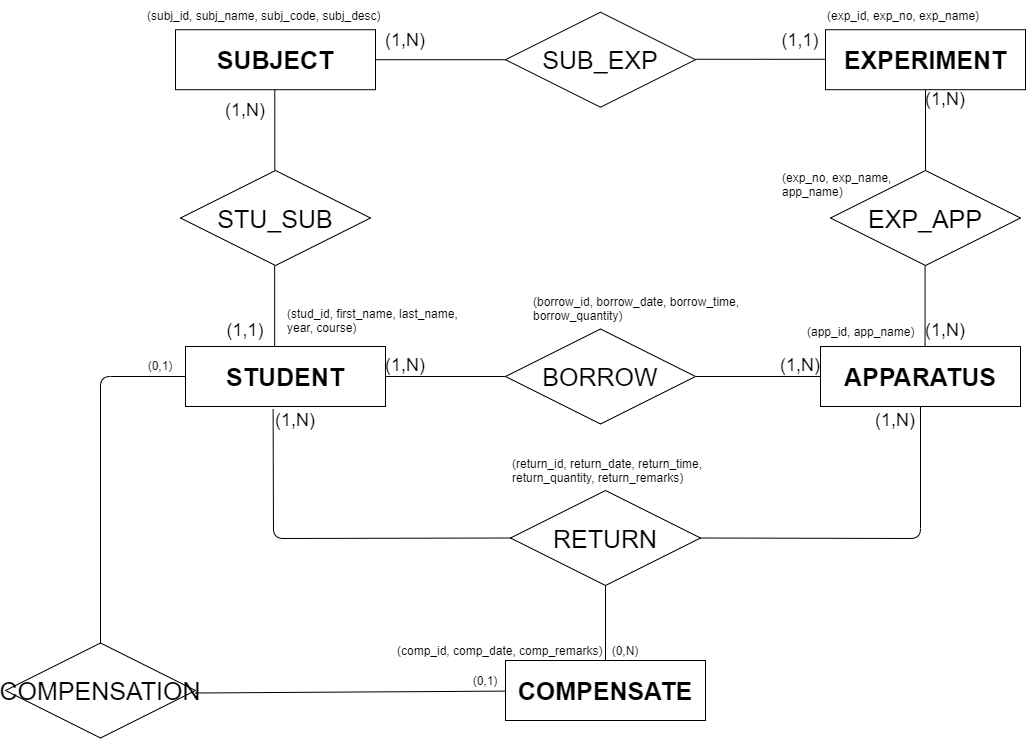

The diagram above was exported from draw.io. Its source (the exported page's mxGraphModel, read from the mxfile embedded in the PNG):
<mxGraphModel dx="1488" dy="844" grid="1" gridSize="10" guides="1" tooltips="1" connect="1" arrows="1" fold="1" page="1" pageScale="1" pageWidth="1100" pageHeight="850" math="0" shadow="0">
  <root>
    <mxCell id="WIyWlLk6GJQsqaUBKTNV-0" />
    <mxCell id="WIyWlLk6GJQsqaUBKTNV-1" parent="WIyWlLk6GJQsqaUBKTNV-0" />
    <mxCell id="TUqfwhQwRq2ZpNPjT8R7-37" style="edgeStyle=orthogonalEdgeStyle;rounded=0;orthogonalLoop=1;jettySize=auto;html=1;exitX=1;exitY=0.5;exitDx=0;exitDy=0;entryX=0;entryY=0.5;entryDx=0;entryDy=0;startArrow=none;startFill=0;endArrow=none;endFill=0;" parent="WIyWlLk6GJQsqaUBKTNV-1" source="TUqfwhQwRq2ZpNPjT8R7-0" target="TUqfwhQwRq2ZpNPjT8R7-7" edge="1">
      <mxGeometry relative="1" as="geometry" />
    </mxCell>
    <mxCell id="TUqfwhQwRq2ZpNPjT8R7-0" value="&lt;font style=&quot;font-size: 25px&quot;&gt;SUBJECT&lt;/font&gt;" style="rounded=0;whiteSpace=wrap;html=1;fontStyle=1" parent="WIyWlLk6GJQsqaUBKTNV-1" vertex="1">
      <mxGeometry x="210" y="69.21000000000001" width="200" height="60" as="geometry" />
    </mxCell>
    <mxCell id="TUqfwhQwRq2ZpNPjT8R7-7" value="&lt;font style=&quot;font-size: 25px&quot;&gt;SUB_EXP&lt;/font&gt;" style="rhombus;whiteSpace=wrap;html=1;rotation=0;" parent="WIyWlLk6GJQsqaUBKTNV-1" vertex="1">
      <mxGeometry x="540" y="51.71000000000001" width="190" height="95" as="geometry" />
    </mxCell>
    <mxCell id="TUqfwhQwRq2ZpNPjT8R7-56" value="" style="endArrow=none;html=1;entryX=0.438;entryY=1.045;entryDx=0;entryDy=0;exitX=0;exitY=0.5;exitDx=0;exitDy=0;entryPerimeter=0;" parent="WIyWlLk6GJQsqaUBKTNV-1" source="TUqfwhQwRq2ZpNPjT8R7-94" target="TUqfwhQwRq2ZpNPjT8R7-85" edge="1">
      <mxGeometry width="50" height="50" relative="1" as="geometry">
        <mxPoint x="600" y="694.2149999999999" as="sourcePoint" />
        <mxPoint x="280" y="540" as="targetPoint" />
        <Array as="points">
          <mxPoint x="308" y="578" />
        </Array>
      </mxGeometry>
    </mxCell>
    <mxCell id="TUqfwhQwRq2ZpNPjT8R7-57" value="" style="endArrow=none;html=1;entryX=0.5;entryY=1;entryDx=0;entryDy=0;exitX=1;exitY=0.5;exitDx=0;exitDy=0;" parent="WIyWlLk6GJQsqaUBKTNV-1" source="TUqfwhQwRq2ZpNPjT8R7-94" target="TUqfwhQwRq2ZpNPjT8R7-87" edge="1">
      <mxGeometry width="50" height="50" relative="1" as="geometry">
        <mxPoint x="725.1600000000001" y="694.2149999999999" as="sourcePoint" />
        <mxPoint x="1047" y="540" as="targetPoint" />
        <Array as="points">
          <mxPoint x="955" y="578" />
        </Array>
      </mxGeometry>
    </mxCell>
    <mxCell id="TUqfwhQwRq2ZpNPjT8R7-58" value="&lt;font style=&quot;font-size: 18px&quot;&gt;(1,N)&lt;/font&gt;" style="text;html=1;strokeColor=none;fillColor=none;align=center;verticalAlign=middle;whiteSpace=wrap;rounded=0;" parent="WIyWlLk6GJQsqaUBKTNV-1" vertex="1">
      <mxGeometry x="260" y="139.99999999999997" width="40" height="20" as="geometry" />
    </mxCell>
    <mxCell id="TUqfwhQwRq2ZpNPjT8R7-59" value="&lt;font style=&quot;font-size: 18px&quot;&gt;(1,1)&lt;/font&gt;" style="text;html=1;strokeColor=none;fillColor=none;align=center;verticalAlign=middle;whiteSpace=wrap;rounded=0;" parent="WIyWlLk6GJQsqaUBKTNV-1" vertex="1">
      <mxGeometry x="260" y="360" width="40" height="20" as="geometry" />
    </mxCell>
    <mxCell id="TUqfwhQwRq2ZpNPjT8R7-62" value="&lt;font style=&quot;font-size: 18px&quot;&gt;(1,N)&lt;/font&gt;" style="text;html=1;strokeColor=none;fillColor=none;align=center;verticalAlign=middle;whiteSpace=wrap;rounded=0;" parent="WIyWlLk6GJQsqaUBKTNV-1" vertex="1">
      <mxGeometry x="815" y="395" width="40" height="20" as="geometry" />
    </mxCell>
    <mxCell id="TUqfwhQwRq2ZpNPjT8R7-63" value="&lt;font style=&quot;font-size: 18px&quot;&gt;(1,N)&lt;/font&gt;" style="text;html=1;strokeColor=none;fillColor=none;align=center;verticalAlign=middle;whiteSpace=wrap;rounded=0;" parent="WIyWlLk6GJQsqaUBKTNV-1" vertex="1">
      <mxGeometry x="420" y="395" width="40" height="20" as="geometry" />
    </mxCell>
    <mxCell id="TUqfwhQwRq2ZpNPjT8R7-64" value="&lt;font style=&quot;font-size: 18px&quot;&gt;(1,N)&lt;/font&gt;" style="text;html=1;strokeColor=none;fillColor=none;align=center;verticalAlign=middle;whiteSpace=wrap;rounded=0;" parent="WIyWlLk6GJQsqaUBKTNV-1" vertex="1">
      <mxGeometry x="910" y="450" width="40" height="20" as="geometry" />
    </mxCell>
    <mxCell id="TUqfwhQwRq2ZpNPjT8R7-65" value="&lt;font style=&quot;font-size: 18px&quot;&gt;(1,N)&lt;/font&gt;" style="text;html=1;strokeColor=none;fillColor=none;align=center;verticalAlign=middle;whiteSpace=wrap;rounded=0;" parent="WIyWlLk6GJQsqaUBKTNV-1" vertex="1">
      <mxGeometry x="310" y="450" width="40" height="20" as="geometry" />
    </mxCell>
    <mxCell id="TUqfwhQwRq2ZpNPjT8R7-66" value="&lt;font style=&quot;font-size: 18px&quot;&gt;(1,N)&lt;/font&gt;" style="text;html=1;strokeColor=none;fillColor=none;align=center;verticalAlign=middle;whiteSpace=wrap;rounded=0;" parent="WIyWlLk6GJQsqaUBKTNV-1" vertex="1">
      <mxGeometry x="960" y="129.20999999999998" width="40" height="20" as="geometry" />
    </mxCell>
    <mxCell id="TUqfwhQwRq2ZpNPjT8R7-68" value="&lt;font style=&quot;font-size: 18px&quot;&gt;(1,N)&lt;/font&gt;" style="text;html=1;strokeColor=none;fillColor=none;align=center;verticalAlign=middle;whiteSpace=wrap;rounded=0;" parent="WIyWlLk6GJQsqaUBKTNV-1" vertex="1">
      <mxGeometry x="960" y="360" width="40" height="20" as="geometry" />
    </mxCell>
    <mxCell id="TUqfwhQwRq2ZpNPjT8R7-70" value="&lt;font style=&quot;font-size: 18px&quot;&gt;(1,1)&lt;/font&gt;" style="text;html=1;strokeColor=none;fillColor=none;align=center;verticalAlign=middle;whiteSpace=wrap;rounded=0;" parent="WIyWlLk6GJQsqaUBKTNV-1" vertex="1">
      <mxGeometry x="815" y="70" width="40" height="20" as="geometry" />
    </mxCell>
    <mxCell id="TUqfwhQwRq2ZpNPjT8R7-73" value="&lt;font style=&quot;font-size: 18px&quot;&gt;(1,N)&lt;/font&gt;" style="text;html=1;strokeColor=none;fillColor=none;align=center;verticalAlign=middle;whiteSpace=wrap;rounded=0;" parent="WIyWlLk6GJQsqaUBKTNV-1" vertex="1">
      <mxGeometry x="420" y="69.99999999999999" width="40" height="20" as="geometry" />
    </mxCell>
    <mxCell id="TUqfwhQwRq2ZpNPjT8R7-74" style="edgeStyle=orthogonalEdgeStyle;rounded=0;orthogonalLoop=1;jettySize=auto;html=1;exitX=1;exitY=0.5;exitDx=0;exitDy=0;entryX=0;entryY=0.5;entryDx=0;entryDy=0;startArrow=none;startFill=0;endArrow=none;endFill=0;" parent="WIyWlLk6GJQsqaUBKTNV-1" edge="1">
      <mxGeometry relative="1" as="geometry">
        <mxPoint x="730.0000000000001" y="98.79000000000002" as="sourcePoint" />
        <mxPoint x="860.0000000000001" y="98.7949999999999" as="targetPoint" />
        <Array as="points">
          <mxPoint x="800" y="99" />
          <mxPoint x="800" y="99" />
        </Array>
      </mxGeometry>
    </mxCell>
    <mxCell id="TUqfwhQwRq2ZpNPjT8R7-76" style="edgeStyle=orthogonalEdgeStyle;rounded=0;orthogonalLoop=1;jettySize=auto;html=1;exitX=0.5;exitY=1;exitDx=0;exitDy=0;startArrow=none;startFill=0;endArrow=none;endFill=0;" parent="WIyWlLk6GJQsqaUBKTNV-1" source="TUqfwhQwRq2ZpNPjT8R7-75" edge="1">
      <mxGeometry relative="1" as="geometry">
        <mxPoint x="960" y="210" as="targetPoint" />
      </mxGeometry>
    </mxCell>
    <mxCell id="TUqfwhQwRq2ZpNPjT8R7-75" value="&lt;span style=&quot;font-size: 25px&quot;&gt;EXPERIMENT&lt;/span&gt;" style="rounded=0;whiteSpace=wrap;html=1;fontStyle=1" parent="WIyWlLk6GJQsqaUBKTNV-1" vertex="1">
      <mxGeometry x="860" y="69.21000000000001" width="200" height="60" as="geometry" />
    </mxCell>
    <mxCell id="TUqfwhQwRq2ZpNPjT8R7-80" value="&lt;span style=&quot;font-size: 25px&quot;&gt;EXP_APP&lt;/span&gt;" style="rhombus;whiteSpace=wrap;html=1;rotation=0;" parent="WIyWlLk6GJQsqaUBKTNV-1" vertex="1">
      <mxGeometry x="865" y="210" width="190" height="95" as="geometry" />
    </mxCell>
    <mxCell id="TUqfwhQwRq2ZpNPjT8R7-81" style="edgeStyle=orthogonalEdgeStyle;rounded=0;orthogonalLoop=1;jettySize=auto;html=1;exitX=0.5;exitY=1;exitDx=0;exitDy=0;startArrow=none;startFill=0;endArrow=none;endFill=0;" parent="WIyWlLk6GJQsqaUBKTNV-1" edge="1">
      <mxGeometry relative="1" as="geometry">
        <mxPoint x="959.58" y="385.78999999999996" as="targetPoint" />
        <mxPoint x="959.58" y="305" as="sourcePoint" />
      </mxGeometry>
    </mxCell>
    <mxCell id="TUqfwhQwRq2ZpNPjT8R7-83" style="edgeStyle=orthogonalEdgeStyle;rounded=0;orthogonalLoop=1;jettySize=auto;html=1;exitX=0.5;exitY=1;exitDx=0;exitDy=0;startArrow=none;startFill=0;endArrow=none;endFill=0;" parent="WIyWlLk6GJQsqaUBKTNV-1" edge="1">
      <mxGeometry relative="1" as="geometry">
        <mxPoint x="309.28999999999996" y="210" as="targetPoint" />
        <mxPoint x="309.28999999999996" y="129.21000000000004" as="sourcePoint" />
      </mxGeometry>
    </mxCell>
    <mxCell id="TUqfwhQwRq2ZpNPjT8R7-84" value="&lt;span style=&quot;font-size: 25px&quot;&gt;STU_SUB&lt;/span&gt;" style="rhombus;whiteSpace=wrap;html=1;rotation=0;" parent="WIyWlLk6GJQsqaUBKTNV-1" vertex="1">
      <mxGeometry x="215" y="210" width="190" height="95" as="geometry" />
    </mxCell>
    <mxCell id="TUqfwhQwRq2ZpNPjT8R7-90" style="edgeStyle=orthogonalEdgeStyle;rounded=0;orthogonalLoop=1;jettySize=auto;html=1;exitX=1;exitY=0.5;exitDx=0;exitDy=0;entryX=0;entryY=0.5;entryDx=0;entryDy=0;startArrow=none;startFill=0;endArrow=none;endFill=0;" parent="WIyWlLk6GJQsqaUBKTNV-1" source="TUqfwhQwRq2ZpNPjT8R7-85" target="TUqfwhQwRq2ZpNPjT8R7-89" edge="1">
      <mxGeometry relative="1" as="geometry" />
    </mxCell>
    <mxCell id="TUqfwhQwRq2ZpNPjT8R7-85" value="&lt;font style=&quot;font-size: 25px&quot;&gt;STUDENT&lt;/font&gt;" style="rounded=0;whiteSpace=wrap;html=1;fontStyle=1" parent="WIyWlLk6GJQsqaUBKTNV-1" vertex="1">
      <mxGeometry x="220" y="386" width="200" height="60" as="geometry" />
    </mxCell>
    <mxCell id="TUqfwhQwRq2ZpNPjT8R7-86" style="edgeStyle=orthogonalEdgeStyle;rounded=0;orthogonalLoop=1;jettySize=auto;html=1;exitX=0.5;exitY=1;exitDx=0;exitDy=0;startArrow=none;startFill=0;endArrow=none;endFill=0;" parent="WIyWlLk6GJQsqaUBKTNV-1" edge="1">
      <mxGeometry relative="1" as="geometry">
        <mxPoint x="309.16999999999996" y="385.78999999999996" as="targetPoint" />
        <mxPoint x="309.16999999999996" y="305" as="sourcePoint" />
      </mxGeometry>
    </mxCell>
    <mxCell id="TUqfwhQwRq2ZpNPjT8R7-87" value="&lt;font style=&quot;font-size: 25px&quot;&gt;APPARATUS&lt;/font&gt;" style="rounded=0;whiteSpace=wrap;html=1;fontStyle=1" parent="WIyWlLk6GJQsqaUBKTNV-1" vertex="1">
      <mxGeometry x="855" y="386" width="200" height="60" as="geometry" />
    </mxCell>
    <mxCell id="TUqfwhQwRq2ZpNPjT8R7-91" style="edgeStyle=orthogonalEdgeStyle;rounded=0;orthogonalLoop=1;jettySize=auto;html=1;exitX=1;exitY=0.5;exitDx=0;exitDy=0;startArrow=none;startFill=0;endArrow=none;endFill=0;" parent="WIyWlLk6GJQsqaUBKTNV-1" source="TUqfwhQwRq2ZpNPjT8R7-89" target="TUqfwhQwRq2ZpNPjT8R7-87" edge="1">
      <mxGeometry relative="1" as="geometry" />
    </mxCell>
    <mxCell id="TUqfwhQwRq2ZpNPjT8R7-89" value="&lt;font style=&quot;font-size: 25px&quot;&gt;BORROW&lt;/font&gt;" style="rhombus;whiteSpace=wrap;html=1;rotation=0;" parent="WIyWlLk6GJQsqaUBKTNV-1" vertex="1">
      <mxGeometry x="540" y="368.5" width="190" height="95" as="geometry" />
    </mxCell>
    <mxCell id="TUqfwhQwRq2ZpNPjT8R7-94" value="&lt;font style=&quot;font-size: 25px&quot;&gt;RETURN&lt;/font&gt;" style="rhombus;whiteSpace=wrap;html=1;rotation=0;" parent="WIyWlLk6GJQsqaUBKTNV-1" vertex="1">
      <mxGeometry x="545" y="530" width="190" height="95" as="geometry" />
    </mxCell>
    <mxCell id="Vt1iu4H-MRp3brFuLxoB-0" value="(subj_id, subj_name, subj_code, subj_desc)" style="text;html=1;strokeColor=none;fillColor=none;align=left;verticalAlign=middle;whiteSpace=wrap;rounded=0;" parent="WIyWlLk6GJQsqaUBKTNV-1" vertex="1">
      <mxGeometry x="180" y="40" width="240" height="30" as="geometry" />
    </mxCell>
    <mxCell id="Vt1iu4H-MRp3brFuLxoB-2" value="(exp_id, exp_no, exp_name)" style="text;html=1;strokeColor=none;fillColor=none;align=left;verticalAlign=middle;whiteSpace=wrap;rounded=0;" parent="WIyWlLk6GJQsqaUBKTNV-1" vertex="1">
      <mxGeometry x="860" y="45" width="170" height="20" as="geometry" />
    </mxCell>
    <mxCell id="Vt1iu4H-MRp3brFuLxoB-4" value="(stud_id, first_name, last_name, year, course)" style="text;html=1;strokeColor=none;fillColor=none;align=left;verticalAlign=middle;whiteSpace=wrap;rounded=0;" parent="WIyWlLk6GJQsqaUBKTNV-1" vertex="1">
      <mxGeometry x="320" y="340" width="190" height="40" as="geometry" />
    </mxCell>
    <mxCell id="Vt1iu4H-MRp3brFuLxoB-5" value="(app_id, app_name)" style="text;html=1;strokeColor=none;fillColor=none;align=left;verticalAlign=middle;whiteSpace=wrap;rounded=0;" parent="WIyWlLk6GJQsqaUBKTNV-1" vertex="1">
      <mxGeometry x="840" y="356" width="130" height="30" as="geometry" />
    </mxCell>
    <mxCell id="Vt1iu4H-MRp3brFuLxoB-6" value="(borrow_id, borrow_date, borrow_time, borrow_quantity)" style="text;html=1;strokeColor=none;fillColor=none;align=left;verticalAlign=middle;whiteSpace=wrap;rounded=0;" parent="WIyWlLk6GJQsqaUBKTNV-1" vertex="1">
      <mxGeometry x="565.5" y="335" width="219" height="25" as="geometry" />
    </mxCell>
    <mxCell id="Vt1iu4H-MRp3brFuLxoB-7" value="(return_id, return_date, return_time, return_quantity, return_remarks)" style="text;html=1;strokeColor=none;fillColor=none;align=left;verticalAlign=middle;whiteSpace=wrap;rounded=0;" parent="WIyWlLk6GJQsqaUBKTNV-1" vertex="1">
      <mxGeometry x="545" y="500" width="270" height="20" as="geometry" />
    </mxCell>
    <mxCell id="Vt1iu4H-MRp3brFuLxoB-9" value="(exp_no, exp_name, app_name)" style="text;html=1;strokeColor=none;fillColor=none;align=left;verticalAlign=middle;whiteSpace=wrap;rounded=0;" parent="WIyWlLk6GJQsqaUBKTNV-1" vertex="1">
      <mxGeometry x="815" y="200" width="130" height="48" as="geometry" />
    </mxCell>
    <mxCell id="-RfAkABzcL9VS9h244zi-1" value="" style="endArrow=none;html=1;entryX=0.5;entryY=1;entryDx=0;entryDy=0;" edge="1" parent="WIyWlLk6GJQsqaUBKTNV-1" target="TUqfwhQwRq2ZpNPjT8R7-94">
      <mxGeometry width="50" height="50" relative="1" as="geometry">
        <mxPoint x="640" y="700" as="sourcePoint" />
        <mxPoint x="670" y="640" as="targetPoint" />
      </mxGeometry>
    </mxCell>
    <mxCell id="-RfAkABzcL9VS9h244zi-3" value="&lt;span style=&quot;font-size: 25px&quot;&gt;COMPENSATE&lt;/span&gt;" style="rounded=0;whiteSpace=wrap;html=1;fontStyle=1" vertex="1" parent="WIyWlLk6GJQsqaUBKTNV-1">
      <mxGeometry x="540" y="700" width="200" height="60" as="geometry" />
    </mxCell>
    <mxCell id="-RfAkABzcL9VS9h244zi-10" value="&lt;span style=&quot;font-size: 25px&quot;&gt;COMPENSATION&lt;/span&gt;" style="rhombus;whiteSpace=wrap;html=1;rotation=0;" vertex="1" parent="WIyWlLk6GJQsqaUBKTNV-1">
      <mxGeometry x="40" y="682.5" width="190" height="95" as="geometry" />
    </mxCell>
    <mxCell id="-RfAkABzcL9VS9h244zi-11" value="" style="endArrow=none;html=1;" edge="1" parent="WIyWlLk6GJQsqaUBKTNV-1" target="-RfAkABzcL9VS9h244zi-3">
      <mxGeometry width="50" height="50" relative="1" as="geometry">
        <mxPoint x="230" y="732.5" as="sourcePoint" />
        <mxPoint x="280" y="682.5" as="targetPoint" />
      </mxGeometry>
    </mxCell>
    <mxCell id="-RfAkABzcL9VS9h244zi-12" value="" style="endArrow=none;html=1;exitX=0.5;exitY=0;exitDx=0;exitDy=0;entryX=0;entryY=0.5;entryDx=0;entryDy=0;" edge="1" parent="WIyWlLk6GJQsqaUBKTNV-1" source="-RfAkABzcL9VS9h244zi-10" target="TUqfwhQwRq2ZpNPjT8R7-85">
      <mxGeometry width="50" height="50" relative="1" as="geometry">
        <mxPoint x="140" y="680" as="sourcePoint" />
        <mxPoint x="180" y="590" as="targetPoint" />
        <Array as="points">
          <mxPoint x="135" y="416" />
        </Array>
      </mxGeometry>
    </mxCell>
    <mxCell id="-RfAkABzcL9VS9h244zi-13" value="(0,N)" style="text;html=1;strokeColor=none;fillColor=none;align=center;verticalAlign=middle;whiteSpace=wrap;rounded=0;" vertex="1" parent="WIyWlLk6GJQsqaUBKTNV-1">
      <mxGeometry x="640" y="680" width="40" height="20" as="geometry" />
    </mxCell>
    <mxCell id="-RfAkABzcL9VS9h244zi-15" value="(comp_id, comp_date, comp_remarks)" style="text;html=1;strokeColor=none;fillColor=none;align=left;verticalAlign=middle;whiteSpace=wrap;rounded=0;" vertex="1" parent="WIyWlLk6GJQsqaUBKTNV-1">
      <mxGeometry x="430" y="680" width="220" height="20" as="geometry" />
    </mxCell>
    <mxCell id="-RfAkABzcL9VS9h244zi-16" value="(0,1)" style="text;html=1;strokeColor=none;fillColor=none;align=center;verticalAlign=middle;whiteSpace=wrap;rounded=0;" vertex="1" parent="WIyWlLk6GJQsqaUBKTNV-1">
      <mxGeometry x="175" y="395" width="40" height="20" as="geometry" />
    </mxCell>
    <mxCell id="-RfAkABzcL9VS9h244zi-17" value="(0,1)" style="text;html=1;strokeColor=none;fillColor=none;align=center;verticalAlign=middle;whiteSpace=wrap;rounded=0;" vertex="1" parent="WIyWlLk6GJQsqaUBKTNV-1">
      <mxGeometry x="500" y="710" width="40" height="20" as="geometry" />
    </mxCell>
  </root>
</mxGraphModel>